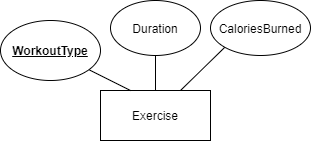

The diagram above was exported from draw.io. Its source (the exported page's mxGraphModel, read from the mxfile embedded in the PNG):
<mxGraphModel dx="868" dy="482" grid="1" gridSize="10" guides="1" tooltips="1" connect="1" arrows="1" fold="1" page="1" pageScale="1" pageWidth="850" pageHeight="1100" math="0" shadow="0" extFonts="Permanent Marker^https://fonts.googleapis.com/css?family=Permanent+Marker">
  <root>
    <mxCell id="0" />
    <mxCell id="1" parent="0" />
    <mxCell id="hHYqKPYUTTmH1xtrEPi6-1" value="Exercise" style="rounded=0;whiteSpace=wrap;html=1;" vertex="1" parent="1">
      <mxGeometry x="300" y="240" width="110" height="50" as="geometry" />
    </mxCell>
    <mxCell id="hHYqKPYUTTmH1xtrEPi6-3" value="" style="endArrow=none;html=1;entryX=0.5;entryY=1;entryDx=0;entryDy=0;exitX=0.5;exitY=0;exitDx=0;exitDy=0;" edge="1" parent="1" source="hHYqKPYUTTmH1xtrEPi6-1" target="hHYqKPYUTTmH1xtrEPi6-10">
      <mxGeometry width="50" height="50" relative="1" as="geometry">
        <mxPoint x="365" y="240" as="sourcePoint" />
        <mxPoint x="395" y="190" as="targetPoint" />
      </mxGeometry>
    </mxCell>
    <mxCell id="hHYqKPYUTTmH1xtrEPi6-8" value="&lt;b&gt;&lt;u&gt;WorkoutType&lt;/u&gt;&lt;/b&gt;" style="ellipse;whiteSpace=wrap;html=1;direction=south;" vertex="1" parent="1">
      <mxGeometry x="200" y="170" width="100" height="60" as="geometry" />
    </mxCell>
    <mxCell id="hHYqKPYUTTmH1xtrEPi6-9" value="" style="endArrow=none;html=1;" edge="1" parent="1" target="hHYqKPYUTTmH1xtrEPi6-8">
      <mxGeometry width="50" height="50" relative="1" as="geometry">
        <mxPoint x="330" y="240" as="sourcePoint" />
        <mxPoint x="290" y="180" as="targetPoint" />
      </mxGeometry>
    </mxCell>
    <mxCell id="hHYqKPYUTTmH1xtrEPi6-10" value="Duration" style="ellipse;whiteSpace=wrap;html=1;" vertex="1" parent="1">
      <mxGeometry x="310" y="150" width="90" height="55" as="geometry" />
    </mxCell>
    <mxCell id="hHYqKPYUTTmH1xtrEPi6-27" value="" style="endArrow=none;html=1;entryX=0;entryY=1;entryDx=0;entryDy=0;" edge="1" parent="1" target="hHYqKPYUTTmH1xtrEPi6-28">
      <mxGeometry width="50" height="50" relative="1" as="geometry">
        <mxPoint x="380" y="240" as="sourcePoint" />
        <mxPoint x="390" y="140" as="targetPoint" />
      </mxGeometry>
    </mxCell>
    <mxCell id="hHYqKPYUTTmH1xtrEPi6-28" value="CaloriesBurned" style="ellipse;whiteSpace=wrap;html=1;" vertex="1" parent="1">
      <mxGeometry x="410" y="150" width="100" height="55" as="geometry" />
    </mxCell>
  </root>
</mxGraphModel>